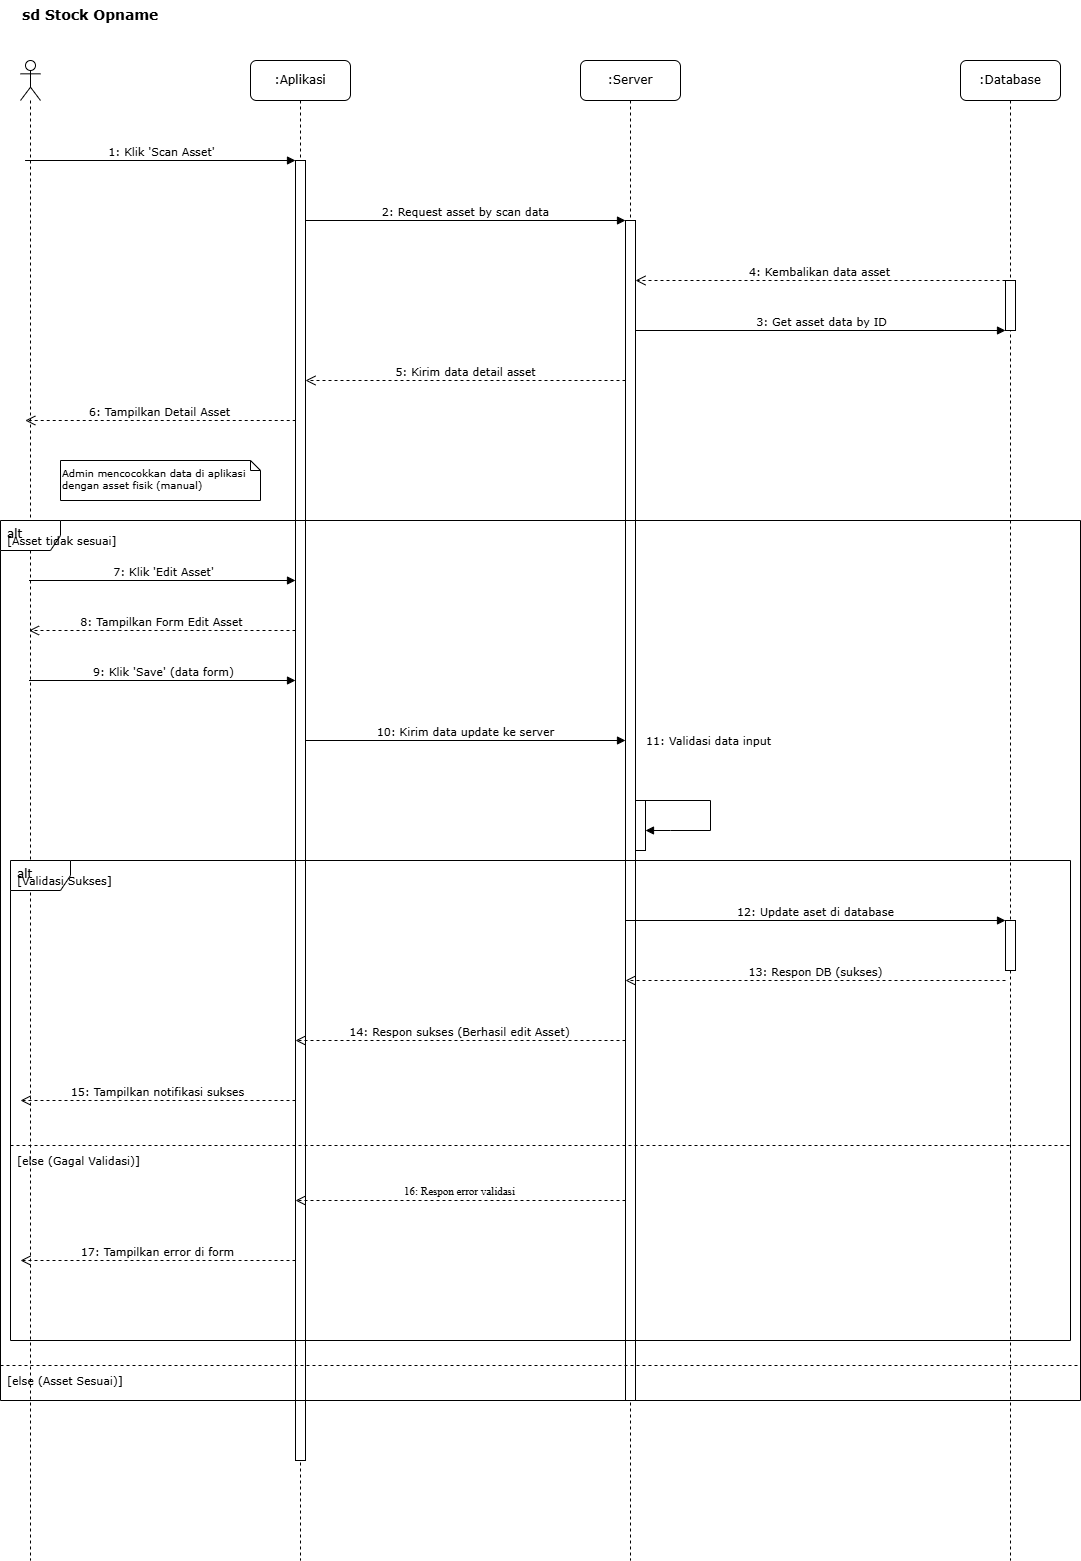

The diagram above was exported from draw.io. Its source (the exported page's mxGraphModel, read from the mxfile embedded in the PNG):
<mxGraphModel dx="1716" dy="1046" grid="1" gridSize="10" guides="1" tooltips="1" connect="1" arrows="1" fold="1" page="1" pageScale="1" pageWidth="827" pageHeight="1169" math="0" shadow="0">
  <root>
    <mxCell id="0" />
    <mxCell id="1" parent="0" />
    <mxCell id="title" value="sd Stock Opname" style="text;html=1;strokeColor=none;fillColor=none;align=left;verticalAlign=top;whiteSpace=wrap;rounded=0;fontFamily=Verdana;fontSize=14;fontStyle=1" vertex="1" parent="1">
      <mxGeometry x="140" y="20" width="320" height="30" as="geometry" />
    </mxCell>
    <mxCell id="actor_admin" value="" style="shape=umlLifeline;perimeter=lifelinePerimeter;whiteSpace=wrap;html=1;container=1;dropTarget=0;collapsible=0;recursiveResize=0;outlineConnect=0;portConstraint=eastwest;newEdgeStyle={&quot;curved&quot;:0,&quot;rounded&quot;:0};participant=umlActor;" vertex="1" parent="1">
      <mxGeometry x="140" y="80" width="20" height="1500" as="geometry" />
    </mxCell>
    <mxCell id="lifeline_app" value=":Aplikasi" style="shape=umlLifeline;perimeter=lifelinePerimeter;whiteSpace=wrap;html=1;container=1;collapsible=0;recursiveResize=0;outlineConnect=0;rounded=1;shadow=0;comic=0;labelBackgroundColor=none;strokeWidth=1;fontFamily=Verdana;fontSize=12;align=center;" vertex="1" parent="1">
      <mxGeometry x="370" y="80" width="100" height="1500" as="geometry" />
    </mxCell>
    <mxCell id="lifeline_server" value=":Server" style="shape=umlLifeline;perimeter=lifelinePerimeter;whiteSpace=wrap;html=1;container=1;collapsible=0;recursiveResize=0;outlineConnect=0;rounded=1;shadow=0;comic=0;labelBackgroundColor=none;strokeWidth=1;fontFamily=Verdana;fontSize=12;align=center;" vertex="1" parent="1">
      <mxGeometry x="700" y="80" width="100" height="1500" as="geometry" />
    </mxCell>
    <mxCell id="lifeline_db" value=":Database" style="shape=umlLifeline;perimeter=lifelinePerimeter;whiteSpace=wrap;html=1;container=1;collapsible=0;recursiveResize=0;outlineConnect=0;rounded=1;shadow=0;comic=0;labelBackgroundColor=none;strokeWidth=1;fontFamily=Verdana;fontSize=12;align=center;" vertex="1" parent="1">
      <mxGeometry x="1080" y="80" width="100" height="1500" as="geometry" />
    </mxCell>
    <mxCell id="act_app_main" value="" style="html=1;points=[];perimeter=orthogonalPerimeter;fillColor=#ffffff;strokeColor=#000000;strokeWidth=1;" vertex="1" parent="1">
      <mxGeometry x="415" y="180" width="10" height="1300" as="geometry" />
    </mxCell>
    <mxCell id="act_server_main" value="" style="html=1;points=[];perimeter=orthogonalPerimeter;fillColor=#ffffff;strokeColor=#000000;strokeWidth=1;" vertex="1" parent="1">
      <mxGeometry x="745" y="240" width="10" height="1180" as="geometry" />
    </mxCell>
    <mxCell id="act_db_query" value="" style="html=1;points=[];perimeter=orthogonalPerimeter;fillColor=#ffffff;strokeColor=#000000;strokeWidth=1;" vertex="1" parent="1">
      <mxGeometry x="1125" y="300" width="10" height="50" as="geometry" />
    </mxCell>
    <mxCell id="act_db_save" value="" style="html=1;points=[];perimeter=orthogonalPerimeter;fillColor=#ffffff;strokeColor=#000000;strokeWidth=1;" vertex="1" parent="1">
      <mxGeometry x="1125" y="940" width="10" height="50" as="geometry" />
    </mxCell>
    <mxCell id="msg1" value="1: Klik 'Scan Asset'" style="html=1;verticalAlign=bottom;labelBackgroundColor=none;endArrow=block;rounded=0;fontFamily=Verdana;fontSize=11;" edge="1" parent="1">
      <mxGeometry width="160" relative="1" as="geometry">
        <mxPoint x="144.57142857142867" y="180.00000000000023" as="sourcePoint" />
        <mxPoint x="415" y="180.00000000000023" as="targetPoint" />
      </mxGeometry>
    </mxCell>
    <mxCell id="msg2" value="2: Request asset by scan data" style="html=1;verticalAlign=bottom;endArrow=block;labelBackgroundColor=none;fontFamily=Verdana;fontSize=11;" edge="1" parent="1" source="act_app_main">
      <mxGeometry relative="1" as="geometry">
        <mxPoint x="425" y="240" as="sourcePoint" />
        <mxPoint x="745" y="240" as="targetPoint" />
      </mxGeometry>
    </mxCell>
    <mxCell id="msg3" value="3: Get asset data by ID" style="html=1;verticalAlign=bottom;endArrow=block;labelBackgroundColor=none;fontFamily=Verdana;fontSize=11;" edge="1" parent="1" source="act_server_main" target="act_db_query">
      <mxGeometry relative="1" as="geometry">
        <mxPoint x="755" y="300" as="sourcePoint" />
        <mxPoint x="1125" y="300" as="targetPoint" />
      </mxGeometry>
    </mxCell>
    <mxCell id="msg4_return" value="4: Kembalikan data asset" style="html=1;verticalAlign=bottom;endArrow=open;dashed=1;endSize=8;labelBackgroundColor=none;fontFamily=Verdana;fontSize=11;" edge="1" parent="1">
      <mxGeometry relative="1" as="geometry">
        <mxPoint x="1125" y="300" as="sourcePoint" />
        <mxPoint x="755" y="300" as="targetPoint" />
      </mxGeometry>
    </mxCell>
    <mxCell id="msg5_return" value="5: Kirim data detail asset" style="html=1;verticalAlign=bottom;endArrow=open;dashed=1;endSize=8;labelBackgroundColor=none;fontFamily=Verdana;fontSize=11;" edge="1" parent="1">
      <mxGeometry relative="1" as="geometry">
        <mxPoint x="745" y="400" as="sourcePoint" />
        <mxPoint x="425" y="400" as="targetPoint" />
      </mxGeometry>
    </mxCell>
    <mxCell id="msg6_return" value="6: Tampilkan Detail Asset" style="html=1;verticalAlign=bottom;endArrow=open;dashed=1;endSize=8;labelBackgroundColor=none;fontFamily=Verdana;fontSize=11;" edge="1" parent="1">
      <mxGeometry relative="1" as="geometry">
        <mxPoint x="415.21" y="440.0000000000002" as="sourcePoint" />
        <mxPoint x="144.78142857142868" y="440.0000000000002" as="targetPoint" />
      </mxGeometry>
    </mxCell>
    <mxCell id="note1" value="Admin mencocokkan data di aplikasi&lt;br&gt;dengan asset fisik (manual)" style="shape=note;whiteSpace=wrap;html=1;size=10;verticalAlign=top;align=left;fontFamily=Verdana;fontSize=10;" vertex="1" parent="1">
      <mxGeometry x="180" y="480" width="200" height="40" as="geometry" />
    </mxCell>
    <mxCell id="alt_fragment_edit" value="alt" style="shape=umlFrame;whiteSpace=wrap;html=1;verticalAlign=top;align=left;spacingLeft=5;fontFamily=Verdana;fontSize=12;" vertex="1" parent="1">
      <mxGeometry x="120" y="540" width="1080" height="880" as="geometry" />
    </mxCell>
    <mxCell id="guard_edit" value="[Asset tidak sesuai]" style="text;html=1;align=left;verticalAlign=middle;resizable=0;points=[];autosize=1;strokeColor=none;fillColor=none;fontFamily=Verdana;fontSize=11;" vertex="1" parent="alt_fragment_edit">
      <mxGeometry x="5" y="5" width="130" height="30" as="geometry" />
    </mxCell>
    <mxCell id="msg7" value="7: Klik 'Edit Asset'" style="html=1;verticalAlign=bottom;labelBackgroundColor=none;endArrow=block;rounded=0;fontFamily=Verdana;fontSize=11;" edge="1" parent="alt_fragment_edit" source="actor_admin">
      <mxGeometry width="160" relative="1" as="geometry">
        <mxPoint x="20" y="60" as="sourcePoint" />
        <mxPoint x="295" y="60" as="targetPoint" />
      </mxGeometry>
    </mxCell>
    <mxCell id="msg8_return" value="8: Tampilkan Form Edit Asset" style="html=1;verticalAlign=bottom;endArrow=open;dashed=1;endSize=8;labelBackgroundColor=none;fontFamily=Verdana;fontSize=11;" edge="1" parent="alt_fragment_edit" target="actor_admin">
      <mxGeometry relative="1" as="geometry">
        <mxPoint x="295" y="110" as="sourcePoint" />
        <mxPoint x="20" y="110" as="targetPoint" />
      </mxGeometry>
    </mxCell>
    <mxCell id="msg9" value="9: Klik 'Save' (data form)" style="html=1;verticalAlign=bottom;labelBackgroundColor=none;endArrow=block;rounded=0;fontFamily=Verdana;fontSize=11;" edge="1" parent="alt_fragment_edit" source="actor_admin">
      <mxGeometry width="160" relative="1" as="geometry">
        <mxPoint x="20" y="160" as="sourcePoint" />
        <mxPoint x="295" y="160" as="targetPoint" />
      </mxGeometry>
    </mxCell>
    <mxCell id="msg10" value="10: Kirim data update ke server" style="html=1;verticalAlign=bottom;endArrow=block;labelBackgroundColor=none;fontFamily=Verdana;fontSize=11;" edge="1" parent="alt_fragment_edit">
      <mxGeometry relative="1" as="geometry">
        <mxPoint x="305" y="220" as="sourcePoint" />
        <mxPoint x="625" y="220" as="targetPoint" />
      </mxGeometry>
    </mxCell>
    <mxCell id="act_server_validate" value="" style="html=1;points=[];perimeter=orthogonalPerimeter;fillColor=#ffffff;strokeColor=#000000;strokeWidth=1;" vertex="1" parent="alt_fragment_edit">
      <mxGeometry x="635" y="280" width="10" height="50" as="geometry" />
    </mxCell>
    <mxCell id="msg11_validate" value="11: Validasi data input" style="html=1;verticalAlign=bottom;endArrow=block;curved=0;labelBackgroundColor=none;fontFamily=Verdana;fontSize=11;rounded=0;" edge="1" parent="alt_fragment_edit" target="act_server_validate">
      <mxGeometry x="-0.1295" y="41" relative="1" as="geometry">
        <mxPoint x="635" y="280" as="sourcePoint" />
        <mxPoint x="635" y="280" as="targetPoint" />
        <Array as="points">
          <mxPoint x="710" y="280" />
          <mxPoint x="710" y="310" />
          <mxPoint x="670" y="310" />
        </Array>
        <mxPoint x="-1" y="-10" as="offset" />
      </mxGeometry>
    </mxCell>
    <mxCell id="alt_fragment_save" value="alt" style="shape=umlFrame;whiteSpace=wrap;html=1;verticalAlign=top;align=left;spacingLeft=5;fontFamily=Verdana;fontSize=12;" vertex="1" parent="alt_fragment_edit">
      <mxGeometry x="10" y="340" width="1060" height="480" as="geometry" />
    </mxCell>
    <mxCell id="guard_save_sukses" value="[Validasi Sukses]" style="text;html=1;align=left;verticalAlign=middle;resizable=0;points=[];autosize=1;strokeColor=none;fillColor=none;fontFamily=Verdana;fontSize=11;" vertex="1" parent="alt_fragment_save">
      <mxGeometry x="5" y="5" width="110" height="30" as="geometry" />
    </mxCell>
    <mxCell id="msg12_save_db" value="12: Update aset di database" style="html=1;verticalAlign=bottom;endArrow=block;labelBackgroundColor=none;fontFamily=Verdana;fontSize=11;" edge="1" parent="alt_fragment_save">
      <mxGeometry relative="1" as="geometry">
        <mxPoint x="615" y="60" as="sourcePoint" />
        <mxPoint x="995" y="60" as="targetPoint" />
      </mxGeometry>
    </mxCell>
    <mxCell id="msg13_db_return" value="13: Respon DB (sukses)" style="html=1;verticalAlign=bottom;endArrow=open;dashed=1;endSize=8;labelBackgroundColor=none;fontFamily=Verdana;fontSize=11;" edge="1" parent="alt_fragment_save">
      <mxGeometry relative="1" as="geometry">
        <mxPoint x="995" y="120" as="sourcePoint" />
        <mxPoint x="615" y="120" as="targetPoint" />
      </mxGeometry>
    </mxCell>
    <mxCell id="msg14_server_return_sukses" value="14: Respon sukses (Berhasil edit Asset)" style="html=1;verticalAlign=bottom;endArrow=open;dashed=1;endSize=8;labelBackgroundColor=none;fontFamily=Verdana;fontSize=11;" edge="1" parent="alt_fragment_save">
      <mxGeometry relative="1" as="geometry">
        <mxPoint x="615" y="180" as="sourcePoint" />
        <mxPoint x="285" y="180" as="targetPoint" />
      </mxGeometry>
    </mxCell>
    <mxCell id="msg15_app_return_sukses" value="15: Tampilkan notifikasi sukses" style="html=1;verticalAlign=bottom;endArrow=open;dashed=1;endSize=8;labelBackgroundColor=none;fontFamily=Verdana;fontSize=11;" edge="1" parent="alt_fragment_save">
      <mxGeometry relative="1" as="geometry">
        <mxPoint x="285" y="240" as="sourcePoint" />
        <mxPoint x="10" y="240" as="targetPoint" />
      </mxGeometry>
    </mxCell>
    <mxCell id="alt_separator_save" value="" style="line;html=1;strokeWidth=1;dashed=1;align=center;verticalAlign=middle;" vertex="1" parent="alt_fragment_save">
      <mxGeometry y="280" width="1060" height="10" as="geometry" />
    </mxCell>
    <mxCell id="guard_save_gagal" value="[else (Gagal Validasi)]" style="text;html=1;align=left;verticalAlign=middle;resizable=0;points=[];autosize=1;strokeColor=none;fillColor=none;fontFamily=Verdana;fontSize=11;" vertex="1" parent="alt_fragment_save">
      <mxGeometry x="5" y="285" width="140" height="30" as="geometry" />
    </mxCell>
    <mxCell id="msg16_server_return_gagal" value="16: Respon error validasi" style="html=1;verticalAlign=bottom;endArrow=open;dashed=1;endSize=8;labelBackgroundColor=none;fontFamily=Verdanation;fontSize=11;" edge="1" parent="alt_fragment_save">
      <mxGeometry relative="1" as="geometry">
        <mxPoint x="615" y="340" as="sourcePoint" />
        <mxPoint x="285" y="340" as="targetPoint" />
      </mxGeometry>
    </mxCell>
    <mxCell id="msg17_app_return_gagal" value="17: Tampilkan error di form" style="html=1;verticalAlign=bottom;endArrow=open;dashed=1;endSize=8;labelBackgroundColor=none;fontFamily=Verdana;fontSize=11;" edge="1" parent="alt_fragment_save">
      <mxGeometry relative="1" as="geometry">
        <mxPoint x="285" y="400" as="sourcePoint" />
        <mxPoint x="10" y="400" as="targetPoint" />
      </mxGeometry>
    </mxCell>
    <mxCell id="alt_separator_edit" value="" style="line;html=1;strokeWidth=1;dashed=1;align=center;verticalAlign=middle;" vertex="1" parent="alt_fragment_edit">
      <mxGeometry y="840" width="1080" height="10" as="geometry" />
    </mxCell>
    <mxCell id="guard_sesuai" value="[else (Asset Sesuai)]" style="text;html=1;align=left;verticalAlign=middle;resizable=0;points=[];autosize=1;strokeColor=none;fillColor=none;fontFamily=Verdana;fontSize=11;" vertex="1" parent="alt_fragment_edit">
      <mxGeometry x="5" y="845" width="130" height="30" as="geometry" />
    </mxCell>
  </root>
</mxGraphModel>